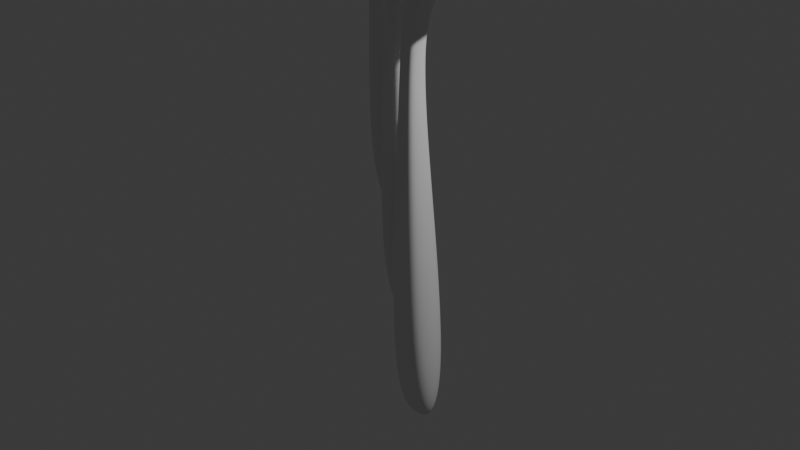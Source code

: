 # Source: mushrooms.blend  (saved by Blender 4.0.36; exported with 4.5.12 LTS)
import bpy
from mathutils import Matrix  # noqa: F401  (used for matrix-valued properties, if any)

bpy.ops.wm.read_factory_settings(use_empty=True)
scene = bpy.context.scene
scene.name = 'Scene'

# ---- collections
col_collection = bpy.data.collections.new('Collection'); scene.collection.children.link(col_collection)

# ---- materials (node trees are filled in below, after node groups)
mat_material = bpy.data.materials.new('Material')
mat_material.alpha_threshold = 0.0
mat_material.use_transparent_shadow = False
mat_material.roughness = 0.5
mat_material.line_color = (0.0, 0.0, 0.0, 1.0)
mat_material_001 = bpy.data.materials.new('Material.001')
mat_material_001.alpha_threshold = 0.0
mat_material_001.use_transparent_shadow = False
mat_material_001.roughness = 0.5
mat_material_001.line_color = (0.0, 0.0, 0.0, 1.0)

# ---- material node trees
mat_material.use_nodes = True; mat_material.node_tree.nodes.clear()
_N = mat_material.node_tree.nodes; _L = mat_material.node_tree.links
n0 = _N.new('ShaderNodeOutputMaterial'); n0.name = 'Material Output'; n0.location = (300, 300)
n1 = _N.new('ShaderNodeBsdfPrincipled'); n1.name = 'Principled BSDF'; n1.location = (10, 300)
n1.inputs[3].default_value = 1.45
_L.new(n1.outputs[0], n0.inputs[0])
n0.is_active_output = True
mat_material_001.use_nodes = True; mat_material_001.node_tree.nodes.clear()
_N = mat_material_001.node_tree.nodes; _L = mat_material_001.node_tree.links
n0 = _N.new('ShaderNodeOutputMaterial'); n0.name = 'Material Output'; n0.location = (300, 300)
n1 = _N.new('ShaderNodeBsdfPrincipled'); n1.name = 'Principled BSDF'; n1.location = (10, 300)
n1.inputs[3].default_value = 1.45
_L.new(n1.outputs[0], n0.inputs[0])
n0.is_active_output = True

# ---- world
world_world = bpy.data.worlds.new('World'); scene.world = world_world
world_world.use_nodes = True; world_world.node_tree.nodes.clear()
_N = world_world.node_tree.nodes; _L = world_world.node_tree.links
n0 = _N.new('ShaderNodeOutputWorld'); n0.name = 'World Output'; n0.location = (300, 300)
n1 = _N.new('ShaderNodeBackground'); n1.name = 'Background'; n1.location = (10, 300)
n1.inputs[0].default_value = (0.05088, 0.05088, 0.05088, 1.0)
_L.new(n1.outputs[0], n0.inputs[0])
n0.is_active_output = True
world_world.color = (0.05088, 0.05088, 0.05088)
world_world.use_sun_shadow = False
world_world.sun_shadow_jitter_overblur = 0.0

# ---- cameras
cam_camera = bpy.data.cameras.new('Camera')
cam_camera.clip_end = 100.0
cam_camera.ortho_scale = 7.314

# ---- lights
light_light = bpy.data.lights.new('Light', 'POINT')
light_light.transmission_factor = 0.0
light_light.use_soft_falloff = False
light_light.energy = 1000.0
light_light.shadow_soft_size = 0.1
light_light.shadow_maximum_resolution = 0.006
light_light.use_absolute_resolution = True

# ---- meshes
me_cube = bpy.data.meshes.new('Cube')
me_cube.from_pydata([(-0.08699, 0.2738, 10.69), (-0.3016, 0.2179, 9.037), (-0.08699, -0.2738, 10.69), (-0.3016, -0.2179, 9.037), (-0.5882, 0.2738, 10.91), (-0.7005, 0.2179, 9.212), (-0.5882, -0.2738, 10.91), (-0.7005, -0.2179, 9.212), (0.1894, -0.1236, 11.75), (0.01312, -0.1236, 11.83), (0.1894, 0.06895, 11.75), (0.01312, 0.06895, 11.83), (1.157, -1.129, 11.46), (-0.8598, -1.129, 12.34), (1.157, 1.074, 11.46), (-0.8598, 1.074, 12.34), (1.135, -0.9702, 11.8), (-0.5912, -0.9702, 12.56), (1.135, 0.9156, 11.8), (-0.5912, 0.9156, 12.56), (0.7013, -0.4182, 12.19), (-0.01422, -0.4182, 12.5), (0.7013, 0.3635, 12.19), (-0.01422, 0.3635, 12.5), (0.3606, -0.3839, 11.43), (-0.3422, -0.3839, 11.74), (-0.3422, 0.3839, 11.74), (0.3606, 0.3839, 11.43), (-0.4911, -0.4188, 11.49), (-0.4911, 0.4188, 11.49), (0.2757, -0.4188, 11.15), (0.2757, 0.4188, 11.15), (-0.3298, -0.3463, 11.67), (-0.3298, 0.3463, 11.67), (0.3042, -0.3463, 11.39), (0.3042, 0.3463, 11.39), (-0.5011, 0.2179, 9.125), (-0.3376, -0.2738, 10.8), (-0.5011, -0.2179, 9.125), (-0.3376, 0.2738, 10.8), (0.1013, -0.1236, 11.79), (0.1013, 0.06895, 11.79), (0.1484, -1.129, 11.9), (0.1484, 1.074, 11.9), (0.2719, -0.9702, 12.18), (0.2719, 0.9156, 12.18), (0.3435, -0.4182, 12.34), (0.3435, 0.3635, 12.34), (0.009227, 0.3839, 11.58), (0.009227, -0.3839, 11.58), (-0.1077, -0.4188, 11.32), (-0.1077, 0.4188, 11.32), (-0.0128, 0.3463, 11.53), (-0.0128, -0.3463, 11.53), (-0.8769, -1.148, 12.35), (-0.8769, 1.093, 12.35), (1.174, -1.148, 11.45), (1.174, 1.093, 11.45), (0.1087, 1.913, 11.81), (0.1484, -1.148, 11.9), (-0.8528, 0.7958, 0.004295), (-0.8528, -0.7958, 0.004295), (-0.05697, 0.7958, 0.004295), (-0.05697, -0.7958, 0.004295), (0.7389, -0.7958, 0.004295), (0.7389, 0.7958, 0.004295)], [], [(49, 24, 8, 40), (38, 37, 6, 7), (7, 6, 4, 5), (36, 1, 65, 62), (1, 0, 2, 3), (36, 39, 0, 1), (41, 11, 15, 43), (26, 25, 9, 11), (24, 27, 10, 8), (48, 26, 11, 41), (55, 54, 17, 19), (8, 10, 14, 12), (11, 9, 13, 15), (40, 8, 12, 42), (19, 17, 21, 23), (59, 56, 16, 44), (58, 55, 19, 45), (56, 57, 18, 16), (47, 23, 21, 46), (44, 16, 20, 46), (45, 19, 23, 47), (16, 18, 22, 20), (51, 29, 26, 48), (30, 31, 27, 24), (29, 28, 25, 26), (50, 30, 24, 49), (53, 34, 30, 50), (33, 32, 28, 29), (34, 35, 31, 30), (52, 33, 29, 51), (39, 4, 33, 52), (2, 0, 35, 34), (4, 6, 32, 33), (37, 2, 34, 53), (6, 37, 53, 32), (0, 39, 52, 35), (35, 52, 51, 31), (32, 53, 50, 28), (28, 50, 49, 25), (31, 51, 48, 27), (18, 45, 47, 22), (17, 44, 46, 21), (22, 47, 46, 20), (57, 58, 45, 18), (54, 59, 44, 17), (9, 40, 42, 13), (27, 48, 41, 10), (10, 41, 43, 14), (5, 4, 39, 36), (38, 7, 61, 63), (3, 2, 37, 38), (25, 49, 40, 9), (13, 42, 59, 54), (14, 43, 58, 57), (12, 14, 57, 56), (43, 15, 55, 58), (42, 12, 56, 59), (15, 13, 54, 55), (62, 65, 64, 63), (60, 62, 63, 61), (7, 5, 60, 61), (1, 3, 64, 65), (5, 36, 62, 60), (3, 38, 63, 64)])
_uv = me_cube.uv_layers.new(name='UVMap')
_uv.uv.foreach_set('vector', [0.625, 0.875, 0.625, 0.75, 0.625, 0.75, 0.625, 0.875, 0.375, 0.875, 0.625, 0.875, 0.625, 1.0, 0.375, 1.0, 0.375, 0.0, 0.625, 0.0, 0.625, 0.25, 0.375, 0.25, 0.375, 0.375, 0.375, 0.5, 0.375, 0.5, 0.375, 0.375, 0.375, 0.5, 0.625, 0.5, 0.625, 0.75, 0.375, 0.75, 0.375, 0.375, 0.625, 0.375, 0.625, 0.5, 0.375, 0.5, 0.625, 0.375, 0.625, 0.25, 0.625, 0.25, 0.625, 0.375, 0.625, 0.25, 0.625, 0.0, 0.625, 0.0, 0.625, 0.25, 0.625, 0.75, 0.625, 0.5, 0.625, 0.5, 0.625, 0.75, 0.625, 0.375, 0.625, 0.25, 0.625, 0.25, 0.625, 0.375, 0.625, 0.25, 0.625, 0.0, 0.625, 0.0, 0.625, 0.25, 0.625, 0.75, 0.625, 0.5, 0.625, 0.5, 0.625, 0.75, 0.625, 0.25, 0.625, 0.0, 0.625, 0.0, 0.625, 0.25, 0.625, 0.875, 0.625, 0.75, 0.625, 0.75, 0.625, 0.875, 0.625, 0.25, 0.625, 0.0, 0.625, 0.0, 0.625, 0.25, 0.625, 0.875, 0.625, 0.75, 0.625, 0.75, 0.625, 0.875, 0.625, 0.375, 0.625, 0.25, 0.625, 0.25, 0.625, 0.375, 0.625, 0.75, 0.625, 0.5, 0.625, 0.5, 0.625, 0.75, 0.75, 0.5, 0.875, 0.5, 0.875, 0.75, 0.75, 0.75, 0.625, 0.875, 0.625, 0.75, 0.625, 0.75, 0.625, 0.875, 0.625, 0.375, 0.625, 0.25, 0.625, 0.25, 0.625, 0.375, 0.625, 0.75, 0.625, 0.5, 0.625, 0.5, 0.625, 0.75, 0.625, 0.375, 0.625, 0.25, 0.625, 0.25, 0.625, 0.375, 0.625, 0.75, 0.625, 0.5, 0.625, 0.5, 0.625, 0.75, 0.625, 0.25, 0.625, 0.0, 0.625, 0.0, 0.625, 0.25, 0.625, 0.875, 0.625, 0.75, 0.625, 0.75, 0.625, 0.875, 0.625, 0.875, 0.625, 0.75, 0.625, 0.75, 0.625, 0.875, 0.625, 0.25, 0.625, 0.0, 0.625, 0.0, 0.625, 0.25, 0.625, 0.75, 0.625, 0.5, 0.625, 0.5, 0.625, 0.75, 0.625, 0.375, 0.625, 0.25, 0.625, 0.25, 0.625, 0.375, 0.625, 0.375, 0.625, 0.25, 0.625, 0.25, 0.625, 0.375, 0.625, 0.75, 0.625, 0.5, 0.625, 0.5, 0.625, 0.75, 0.625, 0.25, 0.625, 0.0, 0.625, 0.0, 0.625, 0.25, 0.625, 0.875, 0.625, 0.75, 0.625, 0.75, 0.625, 0.875, 0.625, 1.0, 0.625, 0.875, 0.625, 0.875, 0.625, 1.0, 0.625, 0.5, 0.625, 0.375, 0.625, 0.375, 0.625, 0.5, 0.625, 0.5, 0.625, 0.375, 0.625, 0.375, 0.625, 0.5, 0.625, 1.0, 0.625, 0.875, 0.625, 0.875, 0.625, 1.0, 0.625, 1.0, 0.625, 0.875, 0.625, 0.875, 0.625, 1.0, 0.625, 0.5, 0.625, 0.375, 0.625, 0.375, 0.625, 0.5, 0.625, 0.5, 0.625, 0.375, 0.625, 0.375, 0.625, 0.5, 0.625, 1.0, 0.625, 0.875, 0.625, 0.875, 0.625, 1.0, 0.625, 0.5, 0.75, 0.5, 0.75, 0.75, 0.625, 0.75, 0.625, 0.5, 0.625, 0.375, 0.625, 0.375, 0.625, 0.5, 0.625, 1.0, 0.625, 0.875, 0.625, 0.875, 0.625, 1.0, 0.625, 1.0, 0.625, 0.875, 0.625, 0.875, 0.625, 1.0, 0.625, 0.5, 0.625, 0.375, 0.625, 0.375, 0.625, 0.5, 0.625, 0.5, 0.625, 0.375, 0.625, 0.375, 0.625, 0.5, 0.375, 0.25, 0.625, 0.25, 0.625, 0.375, 0.375, 0.375, 0.375, 0.875, 0.375, 1.0, 0.375, 1.0, 0.375, 0.875, 0.375, 0.75, 0.625, 0.75, 0.625, 0.875, 0.375, 0.875, 0.625, 1.0, 0.625, 0.875, 0.625, 0.875, 0.625, 1.0, 0.625, 1.0, 0.625, 0.875, 0.625, 0.875, 0.625, 1.0, 0.625, 0.5, 0.625, 0.375, 0.625, 0.375, 0.625, 0.5, 0.625, 0.75, 0.625, 0.5, 0.625, 0.5, 0.625, 0.75, 0.625, 0.375, 0.625, 0.25, 0.625, 0.25, 0.625, 0.375, 0.625, 0.875, 0.625, 0.75, 0.625, 0.75, 0.625, 0.875, 0.625, 0.25, 0.625, 0.0, 0.625, 0.0, 0.625, 0.25, 0.25, 0.5, 0.375, 0.5, 0.375, 0.75, 0.25, 0.75, 0.125, 0.5, 0.25, 0.5, 0.25, 0.75, 0.125, 0.75, 0.375, 0.0, 0.375, 0.25, 0.375, 0.25, 0.375, 0.0, 0.375, 0.5, 0.375, 0.75, 0.375, 0.75, 0.375, 0.5, 0.375, 0.25, 0.375, 0.375, 0.375, 0.375, 0.375, 0.25, 0.375, 0.75, 0.375, 0.875, 0.375, 0.875, 0.375, 0.75])
me_cube.materials.append(mat_material)
me_cube.use_mirror_vertex_groups = False
me_cube.update()
me_cube_001 = bpy.data.meshes.new('Cube.001')
me_cube_001.from_pydata([(1.0, 1.0, 1.0), (1.0, 1.0, -1.0), (1.0, -1.0, 1.0), (1.0, -1.0, -1.0), (-1.0, 1.0, 1.0), (-1.0, 1.0, -1.0), (-1.0, -1.0, 1.0), (-1.0, -1.0, -1.0), (0.6006, -0.6006, 4.318), (-0.6006, -0.6006, 4.318), (0.6006, 0.6006, 4.318), (-0.6006, 0.6006, 4.318), (6.871, -6.871, 5.049), (-6.871, -6.871, 5.049), (6.871, 6.871, 5.049), (-6.871, 6.871, 5.049), (5.882, -5.882, 6.961), (-5.882, -5.882, 6.961), (5.882, 5.882, 6.961), (-5.882, 5.882, 6.961), (2.438, -2.438, 8.071), (-2.438, -2.438, 8.071), (2.438, 2.438, 8.071), (-2.438, 2.438, 8.071), (1.402, -1.402, 4.146), (-1.402, -1.402, 4.146), (-1.402, 1.402, 4.146), (1.402, 1.402, 4.146), (-1.53, -1.53, 3.085), (-1.53, 1.53, 3.085), (1.53, -1.53, 3.085), (1.53, 1.53, 3.085), (-1.265, -1.265, 3.946), (-1.265, 1.265, 3.946), (1.265, -1.265, 3.946), (1.265, 1.265, 3.946), (0.0, 1.0, -1.0), (0.0, -1.0, 1.0), (0.0, -1.0, -1.0), (0.0, 1.0, 1.0), (0.0, -0.6006, 4.318), (0.0, 0.6006, 4.318), (0.0, -6.871, 5.049), (0.0, 6.871, 5.049), (0.0, -5.882, 6.961), (0.0, 5.882, 6.961), (0.0, -2.438, 8.071), (0.0, 2.438, 8.071), (0.0, 1.402, 4.146), (0.0, -1.402, 4.146), (0.0, -1.53, 3.085), (0.0, 1.53, 3.085), (0.0, 1.265, 3.946), (0.0, -1.265, 3.946), (-6.988, -6.988, 5.049), (-6.988, 6.988, 5.049), (6.988, -6.988, 5.049), (6.988, 6.988, 5.049), (0.0, 6.988, 5.049), (0.0, -6.988, 5.049)], [], [(49, 24, 8, 40), (38, 37, 6, 7), (7, 6, 4, 5), (36, 1, 3, 38), (1, 0, 2, 3), (36, 39, 0, 1), (41, 11, 15, 43), (26, 25, 9, 11), (24, 27, 10, 8), (48, 26, 11, 41), (55, 54, 17, 19), (8, 10, 14, 12), (11, 9, 13, 15), (40, 8, 12, 42), (19, 17, 21, 23), (59, 56, 16, 44), (58, 55, 19, 45), (56, 57, 18, 16), (47, 23, 21, 46), (44, 16, 20, 46), (45, 19, 23, 47), (16, 18, 22, 20), (51, 29, 26, 48), (30, 31, 27, 24), (29, 28, 25, 26), (50, 30, 24, 49), (53, 34, 30, 50), (33, 32, 28, 29), (34, 35, 31, 30), (52, 33, 29, 51), (39, 4, 33, 52), (2, 0, 35, 34), (4, 6, 32, 33), (37, 2, 34, 53), (6, 37, 53, 32), (0, 39, 52, 35), (35, 52, 51, 31), (32, 53, 50, 28), (28, 50, 49, 25), (31, 51, 48, 27), (18, 45, 47, 22), (17, 44, 46, 21), (22, 47, 46, 20), (57, 58, 45, 18), (54, 59, 44, 17), (9, 40, 42, 13), (27, 48, 41, 10), (10, 41, 43, 14), (5, 4, 39, 36), (5, 36, 38, 7), (3, 2, 37, 38), (25, 49, 40, 9), (13, 42, 59, 54), (14, 43, 58, 57), (12, 14, 57, 56), (43, 15, 55, 58), (42, 12, 56, 59), (15, 13, 54, 55)])
_uv = me_cube_001.uv_layers.new(name='UVMap')
_uv.uv.foreach_set('vector', [0.625, 0.875, 0.625, 0.75, 0.625, 0.75, 0.625, 0.875, 0.375, 0.875, 0.625, 0.875, 0.625, 1.0, 0.375, 1.0, 0.375, 0.0, 0.625, 0.0, 0.625, 0.25, 0.375, 0.25, 0.25, 0.5, 0.375, 0.5, 0.375, 0.75, 0.25, 0.75, 0.375, 0.5, 0.625, 0.5, 0.625, 0.75, 0.375, 0.75, 0.375, 0.375, 0.625, 0.375, 0.625, 0.5, 0.375, 0.5, 0.625, 0.375, 0.625, 0.25, 0.625, 0.25, 0.625, 0.375, 0.625, 0.25, 0.625, 0.0, 0.625, 0.0, 0.625, 0.25, 0.625, 0.75, 0.625, 0.5, 0.625, 0.5, 0.625, 0.75, 0.625, 0.375, 0.625, 0.25, 0.625, 0.25, 0.625, 0.375, 0.625, 0.25, 0.625, 0.0, 0.625, 0.0, 0.625, 0.25, 0.625, 0.75, 0.625, 0.5, 0.625, 0.5, 0.625, 0.75, 0.625, 0.25, 0.625, 0.0, 0.625, 0.0, 0.625, 0.25, 0.625, 0.875, 0.625, 0.75, 0.625, 0.75, 0.625, 0.875, 0.625, 0.25, 0.625, 0.0, 0.625, 0.0, 0.625, 0.25, 0.625, 0.875, 0.625, 0.75, 0.625, 0.75, 0.625, 0.875, 0.625, 0.375, 0.625, 0.25, 0.625, 0.25, 0.625, 0.375, 0.625, 0.75, 0.625, 0.5, 0.625, 0.5, 0.625, 0.75, 0.75, 0.5, 0.875, 0.5, 0.875, 0.75, 0.75, 0.75, 0.625, 0.875, 0.625, 0.75, 0.625, 0.75, 0.625, 0.875, 0.625, 0.375, 0.625, 0.25, 0.625, 0.25, 0.625, 0.375, 0.625, 0.75, 0.625, 0.5, 0.625, 0.5, 0.625, 0.75, 0.625, 0.375, 0.625, 0.25, 0.625, 0.25, 0.625, 0.375, 0.625, 0.75, 0.625, 0.5, 0.625, 0.5, 0.625, 0.75, 0.625, 0.25, 0.625, 0.0, 0.625, 0.0, 0.625, 0.25, 0.625, 0.875, 0.625, 0.75, 0.625, 0.75, 0.625, 0.875, 0.625, 0.875, 0.625, 0.75, 0.625, 0.75, 0.625, 0.875, 0.625, 0.25, 0.625, 0.0, 0.625, 0.0, 0.625, 0.25, 0.625, 0.75, 0.625, 0.5, 0.625, 0.5, 0.625, 0.75, 0.625, 0.375, 0.625, 0.25, 0.625, 0.25, 0.625, 0.375, 0.625, 0.375, 0.625, 0.25, 0.625, 0.25, 0.625, 0.375, 0.625, 0.75, 0.625, 0.5, 0.625, 0.5, 0.625, 0.75, 0.625, 0.25, 0.625, 0.0, 0.625, 0.0, 0.625, 0.25, 0.625, 0.875, 0.625, 0.75, 0.625, 0.75, 0.625, 0.875, 0.625, 1.0, 0.625, 0.875, 0.625, 0.875, 0.625, 1.0, 0.625, 0.5, 0.625, 0.375, 0.625, 0.375, 0.625, 0.5, 0.625, 0.5, 0.625, 0.375, 0.625, 0.375, 0.625, 0.5, 0.625, 1.0, 0.625, 0.875, 0.625, 0.875, 0.625, 1.0, 0.625, 1.0, 0.625, 0.875, 0.625, 0.875, 0.625, 1.0, 0.625, 0.5, 0.625, 0.375, 0.625, 0.375, 0.625, 0.5, 0.625, 0.5, 0.625, 0.375, 0.625, 0.375, 0.625, 0.5, 0.625, 1.0, 0.625, 0.875, 0.625, 0.875, 0.625, 1.0, 0.625, 0.5, 0.75, 0.5, 0.75, 0.75, 0.625, 0.75, 0.625, 0.5, 0.625, 0.375, 0.625, 0.375, 0.625, 0.5, 0.625, 1.0, 0.625, 0.875, 0.625, 0.875, 0.625, 1.0, 0.625, 1.0, 0.625, 0.875, 0.625, 0.875, 0.625, 1.0, 0.625, 0.5, 0.625, 0.375, 0.625, 0.375, 0.625, 0.5, 0.625, 0.5, 0.625, 0.375, 0.625, 0.375, 0.625, 0.5, 0.375, 0.25, 0.625, 0.25, 0.625, 0.375, 0.375, 0.375, 0.125, 0.5, 0.25, 0.5, 0.25, 0.75, 0.125, 0.75, 0.375, 0.75, 0.625, 0.75, 0.625, 0.875, 0.375, 0.875, 0.625, 1.0, 0.625, 0.875, 0.625, 0.875, 0.625, 1.0, 0.625, 1.0, 0.625, 0.875, 0.625, 0.875, 0.625, 1.0, 0.625, 0.5, 0.625, 0.375, 0.625, 0.375, 0.625, 0.5, 0.625, 0.75, 0.625, 0.5, 0.625, 0.5, 0.625, 0.75, 0.625, 0.375, 0.625, 0.25, 0.625, 0.25, 0.625, 0.375, 0.625, 0.875, 0.625, 0.75, 0.625, 0.75, 0.625, 0.875, 0.625, 0.25, 0.625, 0.0, 0.625, 0.0, 0.625, 0.25])
me_cube_001.materials.append(mat_material_001)
me_cube_001.use_mirror_vertex_groups = False
me_cube_001.update()

# ---- objects
ob_cube = bpy.data.objects.new('Cube', me_cube)
ob_light = bpy.data.objects.new('Light', light_light)
ob_camera = bpy.data.objects.new('Camera', cam_camera)
ob_cube_001 = bpy.data.objects.new('Cube.001', me_cube_001)
ob_empty = bpy.data.objects.new('Empty', None)

# ---- transforms, parenting, visibility, modifiers, constraints
ob_cube.location = (0.0, 0.0, 0.0)
ob_cube.scale = (0.4001, 0.4001, 0.4001)
ob_cube.lock_rotations_4d = False
ob_cube.empty_display_type = 'ARROWS'
ob_cube.lineart.crease_threshold = 0.0
_m = ob_cube.modifiers.new('Subdivision', 'SUBSURF')
_m.levels = 3
_m.render_levels = 6
_m = ob_cube.modifiers.new('Array', 'ARRAY')
_m.count = 3
_m.relative_offset_displace = (0.5, -0.2, -0.2)
_m.use_object_offset = True
ob_light.location = (4.076, 1.005, 5.904)
ob_light.rotation_euler = (0.6503, 0.05522, 1.866)
ob_light.lock_rotations_4d = False
ob_light.empty_display_type = 'ARROWS'
ob_light.color = (0.0, 0.0, 0.0, 0.0)
ob_light.lineart.crease_threshold = 0.0
ob_camera.location = (7.359, -6.926, 4.958)
ob_camera.rotation_euler = (1.109, 0.0, 0.8149)
ob_camera.lock_rotations_4d = False
ob_camera.empty_display_type = 'ARROWS'
ob_camera.color = (0.0, 0.0, 0.0, 0.0)
ob_camera.display_type = 'WIRE'
ob_camera.lineart.crease_threshold = 0.0
ob_cube_001.location = (32.08, 0.0, 0.0)
ob_cube_001.lock_rotations_4d = False
ob_cube_001.empty_display_type = 'ARROWS'
ob_cube_001.lineart.crease_threshold = 0.0
_m = ob_cube_001.modifiers.new('Subdivision', 'SUBSURF')
_m.levels = 3
_m.render_levels = 6
ob_empty.location = (0.0, 0.0, 0.0)

# ---- collection membership
col_collection.objects.link(ob_cube)
col_collection.objects.link(ob_light)
col_collection.objects.link(ob_camera)
col_collection.objects.link(ob_cube_001)
col_collection.objects.link(ob_empty)

# ---- scene / render settings (as saved in the file)
scene.camera = ob_camera
scene.frame_start = 1; scene.frame_end = 250; scene.frame_set(19)
scene.render.engine = 'BLENDER_EEVEE_NEXT'
scene.cycles.sampling_pattern = 'TABULATED_SOBOL'
bpy.context.view_layer.update()
